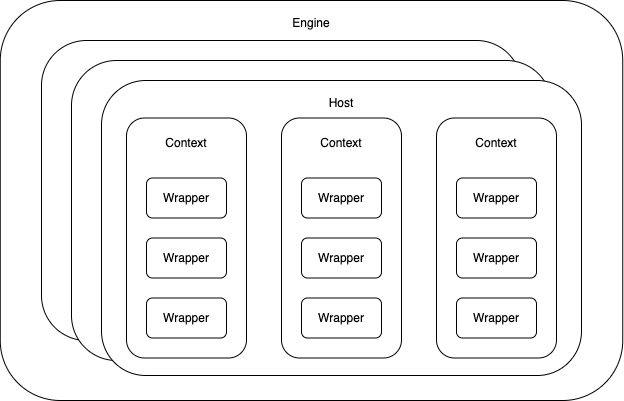

The diagram above was exported from draw.io. Its source (the exported page's mxGraphModel, read from the mxfile embedded in the PNG):
<mxGraphModel dx="706" dy="852" grid="1" gridSize="10" guides="1" tooltips="1" connect="1" arrows="1" fold="1" page="1" pageScale="1" pageWidth="827" pageHeight="1169" math="0" shadow="0">
  <root>
    <mxCell id="0" />
    <mxCell id="1" parent="0" />
    <mxCell id="d5YziGV2DgLqe2AzVfyU-1" value="" style="rounded=1;whiteSpace=wrap;html=1;" vertex="1" parent="1">
      <mxGeometry x="68.75" y="460" width="622.5" height="400" as="geometry" />
    </mxCell>
    <mxCell id="d5YziGV2DgLqe2AzVfyU-3" value="Engine" style="text;html=1;strokeColor=none;fillColor=none;align=center;verticalAlign=middle;whiteSpace=wrap;rounded=0;" vertex="1" parent="1">
      <mxGeometry x="333" y="460" width="94" height="45" as="geometry" />
    </mxCell>
    <mxCell id="d5YziGV2DgLqe2AzVfyU-60" value="" style="group" vertex="1" connectable="0" parent="1">
      <mxGeometry x="110" y="500" width="540" height="340" as="geometry" />
    </mxCell>
    <mxCell id="d5YziGV2DgLqe2AzVfyU-37" value="" style="rounded=1;whiteSpace=wrap;html=1;" vertex="1" parent="d5YziGV2DgLqe2AzVfyU-60">
      <mxGeometry width="480" height="300" as="geometry" />
    </mxCell>
    <mxCell id="d5YziGV2DgLqe2AzVfyU-38" value="" style="rounded=1;whiteSpace=wrap;html=1;" vertex="1" parent="d5YziGV2DgLqe2AzVfyU-60">
      <mxGeometry x="30" y="20" width="480" height="300" as="geometry" />
    </mxCell>
    <mxCell id="d5YziGV2DgLqe2AzVfyU-39" value="" style="group" vertex="1" connectable="0" parent="d5YziGV2DgLqe2AzVfyU-60">
      <mxGeometry x="60" y="40" width="480" height="300" as="geometry" />
    </mxCell>
    <mxCell id="d5YziGV2DgLqe2AzVfyU-40" value="" style="rounded=1;whiteSpace=wrap;html=1;" vertex="1" parent="d5YziGV2DgLqe2AzVfyU-39">
      <mxGeometry width="480" height="295" as="geometry" />
    </mxCell>
    <mxCell id="d5YziGV2DgLqe2AzVfyU-41" value="Host" style="text;html=1;strokeColor=none;fillColor=none;align=center;verticalAlign=middle;whiteSpace=wrap;rounded=0;" vertex="1" parent="d5YziGV2DgLqe2AzVfyU-39">
      <mxGeometry x="210" y="7.5" width="60" height="30" as="geometry" />
    </mxCell>
    <mxCell id="d5YziGV2DgLqe2AzVfyU-42" value="" style="group" vertex="1" connectable="0" parent="d5YziGV2DgLqe2AzVfyU-39">
      <mxGeometry x="25" y="37.5" width="450" height="255" as="geometry" />
    </mxCell>
    <mxCell id="d5YziGV2DgLqe2AzVfyU-43" value="" style="rounded=1;whiteSpace=wrap;html=1;" vertex="1" parent="d5YziGV2DgLqe2AzVfyU-42">
      <mxGeometry width="120" height="240" as="geometry" />
    </mxCell>
    <mxCell id="d5YziGV2DgLqe2AzVfyU-44" value="Wrapper" style="rounded=1;whiteSpace=wrap;html=1;" vertex="1" parent="d5YziGV2DgLqe2AzVfyU-42">
      <mxGeometry x="20" y="60" width="80" height="40" as="geometry" />
    </mxCell>
    <mxCell id="d5YziGV2DgLqe2AzVfyU-45" value="Context" style="text;html=1;strokeColor=none;fillColor=none;align=center;verticalAlign=middle;whiteSpace=wrap;rounded=0;" vertex="1" parent="d5YziGV2DgLqe2AzVfyU-42">
      <mxGeometry x="30" y="10" width="60" height="30" as="geometry" />
    </mxCell>
    <mxCell id="d5YziGV2DgLqe2AzVfyU-46" value="Wrapper" style="rounded=1;whiteSpace=wrap;html=1;" vertex="1" parent="d5YziGV2DgLqe2AzVfyU-42">
      <mxGeometry x="20" y="120" width="80" height="40" as="geometry" />
    </mxCell>
    <mxCell id="d5YziGV2DgLqe2AzVfyU-47" value="Wrapper" style="rounded=1;whiteSpace=wrap;html=1;" vertex="1" parent="d5YziGV2DgLqe2AzVfyU-42">
      <mxGeometry x="20" y="180" width="80" height="40" as="geometry" />
    </mxCell>
    <mxCell id="d5YziGV2DgLqe2AzVfyU-48" value="" style="group" vertex="1" connectable="0" parent="d5YziGV2DgLqe2AzVfyU-39">
      <mxGeometry x="180" y="37.5" width="120" height="240" as="geometry" />
    </mxCell>
    <mxCell id="d5YziGV2DgLqe2AzVfyU-49" value="" style="rounded=1;whiteSpace=wrap;html=1;" vertex="1" parent="d5YziGV2DgLqe2AzVfyU-48">
      <mxGeometry width="120" height="240" as="geometry" />
    </mxCell>
    <mxCell id="d5YziGV2DgLqe2AzVfyU-50" value="Wrapper" style="rounded=1;whiteSpace=wrap;html=1;" vertex="1" parent="d5YziGV2DgLqe2AzVfyU-48">
      <mxGeometry x="20" y="60" width="80" height="40" as="geometry" />
    </mxCell>
    <mxCell id="d5YziGV2DgLqe2AzVfyU-51" value="Context" style="text;html=1;strokeColor=none;fillColor=none;align=center;verticalAlign=middle;whiteSpace=wrap;rounded=0;" vertex="1" parent="d5YziGV2DgLqe2AzVfyU-48">
      <mxGeometry x="30" y="10" width="60" height="30" as="geometry" />
    </mxCell>
    <mxCell id="d5YziGV2DgLqe2AzVfyU-52" value="Wrapper" style="rounded=1;whiteSpace=wrap;html=1;" vertex="1" parent="d5YziGV2DgLqe2AzVfyU-48">
      <mxGeometry x="20" y="120" width="80" height="40" as="geometry" />
    </mxCell>
    <mxCell id="d5YziGV2DgLqe2AzVfyU-53" value="Wrapper" style="rounded=1;whiteSpace=wrap;html=1;" vertex="1" parent="d5YziGV2DgLqe2AzVfyU-48">
      <mxGeometry x="20" y="180" width="80" height="40" as="geometry" />
    </mxCell>
    <mxCell id="d5YziGV2DgLqe2AzVfyU-54" value="" style="group" vertex="1" connectable="0" parent="d5YziGV2DgLqe2AzVfyU-39">
      <mxGeometry x="335" y="37.5" width="120" height="240" as="geometry" />
    </mxCell>
    <mxCell id="d5YziGV2DgLqe2AzVfyU-55" value="" style="rounded=1;whiteSpace=wrap;html=1;" vertex="1" parent="d5YziGV2DgLqe2AzVfyU-54">
      <mxGeometry width="120" height="240" as="geometry" />
    </mxCell>
    <mxCell id="d5YziGV2DgLqe2AzVfyU-56" value="Wrapper" style="rounded=1;whiteSpace=wrap;html=1;" vertex="1" parent="d5YziGV2DgLqe2AzVfyU-54">
      <mxGeometry x="20" y="60" width="80" height="40" as="geometry" />
    </mxCell>
    <mxCell id="d5YziGV2DgLqe2AzVfyU-57" value="Context" style="text;html=1;strokeColor=none;fillColor=none;align=center;verticalAlign=middle;whiteSpace=wrap;rounded=0;" vertex="1" parent="d5YziGV2DgLqe2AzVfyU-54">
      <mxGeometry x="30" y="10" width="60" height="30" as="geometry" />
    </mxCell>
    <mxCell id="d5YziGV2DgLqe2AzVfyU-58" value="Wrapper" style="rounded=1;whiteSpace=wrap;html=1;" vertex="1" parent="d5YziGV2DgLqe2AzVfyU-54">
      <mxGeometry x="20" y="120" width="80" height="40" as="geometry" />
    </mxCell>
    <mxCell id="d5YziGV2DgLqe2AzVfyU-59" value="Wrapper" style="rounded=1;whiteSpace=wrap;html=1;" vertex="1" parent="d5YziGV2DgLqe2AzVfyU-54">
      <mxGeometry x="20" y="180" width="80" height="40" as="geometry" />
    </mxCell>
  </root>
</mxGraphModel>